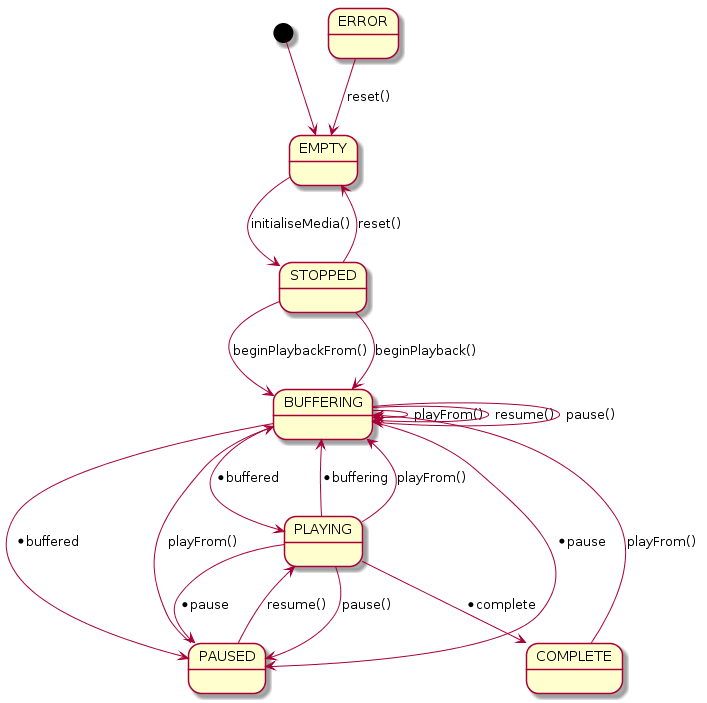

The diagram above was rendered by PlantUML. Its source (embedded in the PNG):
@startuml
[*] --> EMPTY
EMPTY --> STOPPED : initialiseMedia()
STOPPED --> EMPTY : reset()
STOPPED --> BUFFERING : beginPlaybackFrom()
STOPPED --> BUFFERING : beginPlayback()
BUFFERING --> BUFFERING : playFrom()
BUFFERING --> BUFFERING :resume()
BUFFERING --> BUFFERING : pause()
BUFFERING --> PLAYING : *buffered
BUFFERING --> PAUSED : *buffered
BUFFERING --> PAUSED : *pause
PLAYING --> PAUSED : pause()
PLAYING -->PAUSED: *pause
PLAYING --> BUFFERING : *buffering
PLAYING --> BUFFERING : playFrom()
PLAYING --> COMPLETE : *complete
PAUSED --> PLAYING : resume()
PAUSED --> BUFFERING : playFrom()
COMPLETE --> BUFFERING : playFrom()
ERROR --> EMPTY : reset()
@enduml